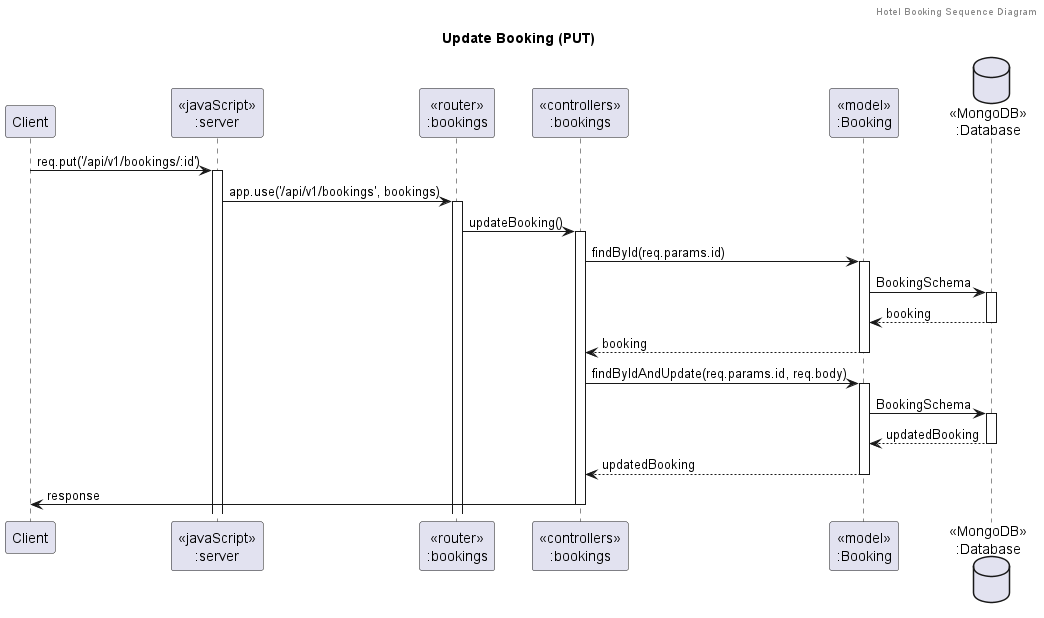

The diagram above was rendered by PlantUML. Its source (embedded in the PNG):
@startuml Update Booking (PUT)
header Hotel Booking Sequence Diagram
title "Update Booking (PUT)"

participant "Client" as client
participant "<<javaScript>>\n:server" as server
participant "<<router>>\n:bookings" as routerBookings
participant "<<controllers>>\n:bookings" as controllersBookings
participant "<<model>>\n:Booking" as modelBooking
database "<<MongoDB>>\n:Database" as Database

client->server ++:req.put('/api/v1/bookings/:id')
server->routerBookings ++:app.use('/api/v1/bookings', bookings)
routerBookings -> controllersBookings ++:updateBooking()

' Check existing booking
controllersBookings->modelBooking ++:findById(req.params.id)
modelBooking ->Database ++: BookingSchema
Database --> modelBooking --: booking
modelBooking --> controllersBookings --: booking

' Update booking
controllersBookings->modelBooking ++:findByIdAndUpdate(req.params.id, req.body)
modelBooking ->Database ++: BookingSchema
Database --> modelBooking --: updatedBooking
controllersBookings <-- modelBooking --:updatedBooking
controllersBookings->client --:response

@enduml